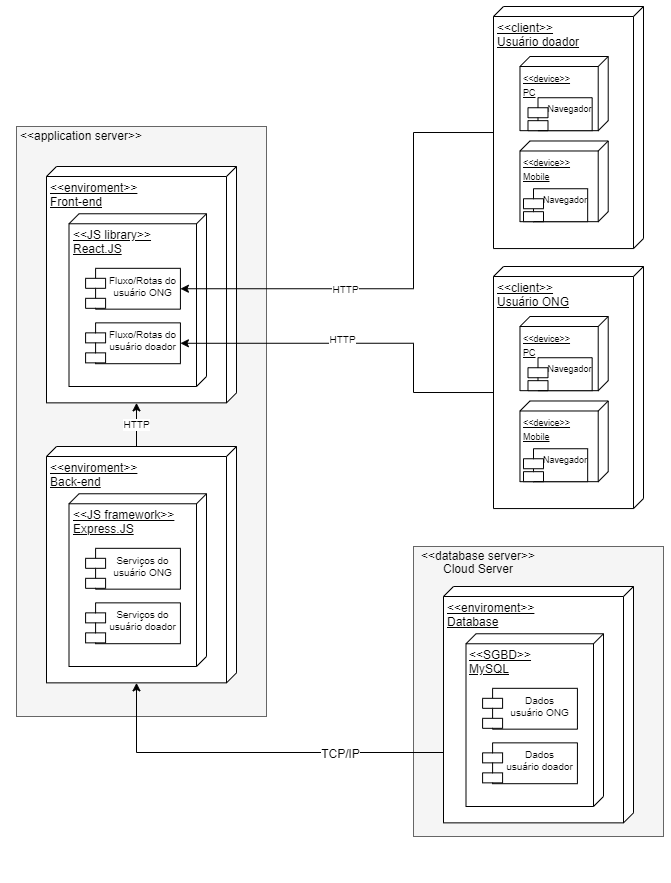

The diagram above was exported from draw.io. Its source (the exported page's mxGraphModel, read from the mxfile embedded in the PNG):
<mxGraphModel dx="2170" dy="1185" grid="1" gridSize="10" guides="1" tooltips="1" connect="1" arrows="1" fold="1" page="1" pageScale="1" pageWidth="827" pageHeight="1169" math="0" shadow="0">
  <root>
    <mxCell id="0" />
    <mxCell id="1" parent="0" />
    <mxCell id="3CJmAWpXoX0T-UGDtjI5-1" value="&amp;laquo;interface&amp;raquo;&lt;br&gt;&lt;b&gt;Name&lt;/b&gt;" style="html=1;fillColor=#f5f5f5;fontColor=#333333;strokeColor=#666666;" vertex="1" parent="1">
      <mxGeometry x="520" y="590" width="250" height="290" as="geometry" />
    </mxCell>
    <mxCell id="ift8_qpooOJlTyVTfjib-1" value="" style="group" parent="1" vertex="1" connectable="0">
      <mxGeometry x="260" y="110" width="225" height="810" as="geometry" />
    </mxCell>
    <mxCell id="ift8_qpooOJlTyVTfjib-22" value="" style="html=1;fontSize=8;container=0;fillColor=#f5f5f5;fontColor=#333333;strokeColor=#666666;" parent="ift8_qpooOJlTyVTfjib-1" vertex="1">
      <mxGeometry x="-137" y="60" width="250" height="590" as="geometry" />
    </mxCell>
    <mxCell id="ift8_qpooOJlTyVTfjib-2" value="&amp;lt;&amp;lt;enviroment&amp;gt;&amp;gt;&lt;br&gt;Front-end" style="verticalAlign=top;align=left;spacingTop=8;spacingLeft=2;spacingRight=12;shape=cube;size=10;direction=south;fontStyle=4;html=1;" parent="ift8_qpooOJlTyVTfjib-1" vertex="1">
      <mxGeometry x="-107" y="100" width="190" height="236.36363636363635" as="geometry" />
    </mxCell>
    <mxCell id="ift8_qpooOJlTyVTfjib-4" value="" style="group" parent="ift8_qpooOJlTyVTfjib-1" vertex="1" connectable="0">
      <mxGeometry x="-84.5" y="147.27" width="137.5" height="172.73" as="geometry" />
    </mxCell>
    <mxCell id="ift8_qpooOJlTyVTfjib-5" value="&amp;lt;&amp;lt;JS library&amp;gt;&amp;gt;&lt;br&gt;React.JS" style="verticalAlign=top;align=left;spacingTop=8;spacingLeft=2;spacingRight=12;shape=cube;size=10;direction=south;fontStyle=4;html=1;" parent="ift8_qpooOJlTyVTfjib-4" vertex="1">
      <mxGeometry width="137.5" height="172.73" as="geometry" />
    </mxCell>
    <mxCell id="ift8_qpooOJlTyVTfjib-6" value="Fluxo/Rotas do&#10;usuário ONG" style="shape=module;align=left;spacingLeft=20;align=center;verticalAlign=top;fontSize=10;" parent="ift8_qpooOJlTyVTfjib-4" vertex="1">
      <mxGeometry x="16.594827586206897" y="54.54698957729005" width="94.82758620689656" height="40.83959296864517" as="geometry" />
    </mxCell>
    <mxCell id="ift8_qpooOJlTyVTfjib-7" value="Fluxo/Rotas do&#10;usuário doador" style="shape=module;align=left;spacingLeft=20;align=center;verticalAlign=top;fontSize=10;" parent="ift8_qpooOJlTyVTfjib-4" vertex="1">
      <mxGeometry x="16.594827586206897" y="109.0939791545801" width="94.82758620689656" height="40.83959296864517" as="geometry" />
    </mxCell>
    <mxCell id="ift8_qpooOJlTyVTfjib-23" value="" style="group;fontSize=15;" parent="ift8_qpooOJlTyVTfjib-1" vertex="1" connectable="0">
      <mxGeometry x="-147" y="60" width="160" height="30" as="geometry" />
    </mxCell>
    <mxCell id="ift8_qpooOJlTyVTfjib-24" value="&lt;font style=&quot;font-size: 12px;&quot;&gt;&amp;lt;&amp;lt;application server&amp;gt;&amp;gt;&lt;/font&gt;" style="text;html=1;strokeColor=none;fillColor=none;align=center;verticalAlign=middle;whiteSpace=wrap;rounded=0;fontSize=8;" parent="ift8_qpooOJlTyVTfjib-23" vertex="1">
      <mxGeometry width="150" height="20" as="geometry" />
    </mxCell>
    <mxCell id="ift8_qpooOJlTyVTfjib-8" value="" style="group" parent="1" vertex="1" connectable="0">
      <mxGeometry x="153" y="490" width="190" height="260" as="geometry" />
    </mxCell>
    <mxCell id="ift8_qpooOJlTyVTfjib-9" value="&amp;lt;&amp;lt;enviroment&amp;gt;&amp;gt;&lt;br&gt;Back-end" style="verticalAlign=top;align=left;spacingTop=8;spacingLeft=2;spacingRight=12;shape=cube;size=10;direction=south;fontStyle=4;html=1;" parent="ift8_qpooOJlTyVTfjib-8" vertex="1">
      <mxGeometry width="190" height="236.36363636363635" as="geometry" />
    </mxCell>
    <mxCell id="ift8_qpooOJlTyVTfjib-10" value="" style="group" parent="ift8_qpooOJlTyVTfjib-8" vertex="1" connectable="0">
      <mxGeometry x="22.5" y="47.27" width="137.5" height="172.73" as="geometry" />
    </mxCell>
    <mxCell id="ift8_qpooOJlTyVTfjib-11" value="&amp;lt;&amp;lt;JS framework&amp;gt;&amp;gt;&lt;br&gt;Express.JS" style="verticalAlign=top;align=left;spacingTop=8;spacingLeft=2;spacingRight=12;shape=cube;size=10;direction=south;fontStyle=4;html=1;" parent="ift8_qpooOJlTyVTfjib-10" vertex="1">
      <mxGeometry width="137.5" height="172.73" as="geometry" />
    </mxCell>
    <mxCell id="ift8_qpooOJlTyVTfjib-12" value="Serviços do&#10;usuário ONG" style="shape=module;align=left;spacingLeft=20;align=center;verticalAlign=top;fontSize=10;" parent="ift8_qpooOJlTyVTfjib-10" vertex="1">
      <mxGeometry x="16.594827586206897" y="54.54698957729005" width="94.82758620689656" height="40.83959296864517" as="geometry" />
    </mxCell>
    <mxCell id="ift8_qpooOJlTyVTfjib-13" value="Serviços do&#10;usuário doador" style="shape=module;align=left;spacingLeft=20;align=center;verticalAlign=top;fontSize=10;" parent="ift8_qpooOJlTyVTfjib-10" vertex="1">
      <mxGeometry x="16.594827586206897" y="109.0939791545801" width="94.82758620689656" height="40.83959296864517" as="geometry" />
    </mxCell>
    <mxCell id="ift8_qpooOJlTyVTfjib-14" value="" style="group" parent="1" vertex="1" connectable="0">
      <mxGeometry x="550" y="630" width="190" height="260" as="geometry" />
    </mxCell>
    <mxCell id="ift8_qpooOJlTyVTfjib-15" value="&amp;lt;&amp;lt;enviroment&amp;gt;&amp;gt;&lt;br&gt;Database" style="verticalAlign=top;align=left;spacingTop=8;spacingLeft=2;spacingRight=12;shape=cube;size=10;direction=south;fontStyle=4;html=1;" parent="ift8_qpooOJlTyVTfjib-14" vertex="1">
      <mxGeometry width="190" height="236.36363636363635" as="geometry" />
    </mxCell>
    <mxCell id="ift8_qpooOJlTyVTfjib-16" value="" style="group" parent="ift8_qpooOJlTyVTfjib-14" vertex="1" connectable="0">
      <mxGeometry x="22.5" y="47.27" width="137.5" height="172.73" as="geometry" />
    </mxCell>
    <mxCell id="ift8_qpooOJlTyVTfjib-17" value="&amp;lt;&amp;lt;SGBD&amp;gt;&amp;gt;&lt;br&gt;MySQL" style="verticalAlign=top;align=left;spacingTop=8;spacingLeft=2;spacingRight=12;shape=cube;size=10;direction=south;fontStyle=4;html=1;" parent="ift8_qpooOJlTyVTfjib-16" vertex="1">
      <mxGeometry width="137.5" height="172.73" as="geometry" />
    </mxCell>
    <mxCell id="ift8_qpooOJlTyVTfjib-18" value="Dados&#10;usuário ONG" style="shape=module;align=left;spacingLeft=20;align=center;verticalAlign=top;fontSize=10;" parent="ift8_qpooOJlTyVTfjib-16" vertex="1">
      <mxGeometry x="16.594827586206897" y="54.54698957729005" width="94.82758620689656" height="40.83959296864517" as="geometry" />
    </mxCell>
    <mxCell id="ift8_qpooOJlTyVTfjib-19" value="Dados&#10;usuário doador" style="shape=module;align=left;spacingLeft=20;align=center;verticalAlign=top;fontSize=10;" parent="ift8_qpooOJlTyVTfjib-16" vertex="1">
      <mxGeometry x="16.594827586206897" y="109.0939791545801" width="94.82758620689656" height="40.83959296864517" as="geometry" />
    </mxCell>
    <mxCell id="ift8_qpooOJlTyVTfjib-27" value="" style="group" parent="1" vertex="1" connectable="0">
      <mxGeometry x="600" y="50" width="150" height="260" as="geometry" />
    </mxCell>
    <mxCell id="ift8_qpooOJlTyVTfjib-28" value="&amp;lt;&amp;lt;client&amp;gt;&amp;gt;&lt;br&gt;Usuário doador" style="verticalAlign=top;align=left;spacingTop=8;spacingLeft=2;spacingRight=12;shape=cube;size=10;direction=south;fontStyle=4;html=1;" parent="ift8_qpooOJlTyVTfjib-27" vertex="1">
      <mxGeometry width="150" height="242.0689655172414" as="geometry" />
    </mxCell>
    <mxCell id="ift8_qpooOJlTyVTfjib-38" value="" style="group" parent="ift8_qpooOJlTyVTfjib-27" vertex="1" connectable="0">
      <mxGeometry x="26.470588235294116" y="134.48275862068965" width="88.23529411764706" height="80.6896551724138" as="geometry" />
    </mxCell>
    <mxCell id="ift8_qpooOJlTyVTfjib-39" value="&lt;font style=&quot;font-size: 9px;&quot;&gt;&amp;lt;&amp;lt;device&amp;gt;&amp;gt;&lt;br&gt;Mobile&lt;br&gt;&lt;/font&gt;" style="verticalAlign=top;align=left;spacingTop=8;spacingLeft=2;spacingRight=12;shape=cube;size=10;direction=south;fontStyle=4;html=1;" parent="ift8_qpooOJlTyVTfjib-38" vertex="1">
      <mxGeometry width="88.23529411764707" height="80.6896551724138" as="geometry" />
    </mxCell>
    <mxCell id="ift8_qpooOJlTyVTfjib-40" value="Navegador" style="shape=module;align=left;spacingLeft=20;align=center;verticalAlign=top;fontSize=9;" parent="ift8_qpooOJlTyVTfjib-38" vertex="1">
      <mxGeometry x="3.531390374331549" y="47.76113692490627" width="64.17112299465239" height="32.927833165645296" as="geometry" />
    </mxCell>
    <mxCell id="ift8_qpooOJlTyVTfjib-36" value="" style="group" parent="ift8_qpooOJlTyVTfjib-27" vertex="1" connectable="0">
      <mxGeometry x="26.470588235294116" y="50" width="88.23529411764706" height="74.1717287112412" as="geometry" />
    </mxCell>
    <mxCell id="ift8_qpooOJlTyVTfjib-37" value="&lt;font style=&quot;font-size: 9px;&quot;&gt;&amp;lt;&amp;lt;device&amp;gt;&amp;gt;&lt;br&gt;PC&lt;/font&gt;" style="verticalAlign=top;align=left;spacingTop=8;spacingLeft=2;spacingRight=12;shape=cube;size=10;direction=south;fontStyle=4;html=1;" parent="ift8_qpooOJlTyVTfjib-36" vertex="1">
      <mxGeometry width="88.23529411764707" height="74.17172413793104" as="geometry" />
    </mxCell>
    <mxCell id="ift8_qpooOJlTyVTfjib-41" value="Navegador" style="shape=module;align=left;spacingLeft=20;align=center;verticalAlign=top;fontSize=9;" parent="ift8_qpooOJlTyVTfjib-36" vertex="1">
      <mxGeometry x="8.021390374331531" y="41.243895545595905" width="64.17112299465239" height="32.927833165645296" as="geometry" />
    </mxCell>
    <mxCell id="ift8_qpooOJlTyVTfjib-34" style="edgeStyle=orthogonalEdgeStyle;rounded=0;orthogonalLoop=1;jettySize=auto;html=1;exitX=0;exitY=0;exitDx=126.03448275862068;exitDy=150;exitPerimeter=0;fontSize=6;entryX=1;entryY=0.5;entryDx=0;entryDy=0;" parent="1" source="ift8_qpooOJlTyVTfjib-28" target="ift8_qpooOJlTyVTfjib-6" edge="1">
      <mxGeometry relative="1" as="geometry">
        <mxPoint x="450" y="230.0000000000001" as="targetPoint" />
        <Array as="points">
          <mxPoint x="520" y="176" />
          <mxPoint x="520" y="332" />
        </Array>
        <mxPoint x="580" y="350" as="sourcePoint" />
      </mxGeometry>
    </mxCell>
    <mxCell id="ift8_qpooOJlTyVTfjib-35" value="HTTP" style="edgeLabel;html=1;align=center;verticalAlign=middle;resizable=0;points=[];fontSize=10;" parent="ift8_qpooOJlTyVTfjib-34" vertex="1" connectable="0">
      <mxGeometry x="0.5252" y="-1" relative="1" as="geometry">
        <mxPoint x="52" y="1" as="offset" />
      </mxGeometry>
    </mxCell>
    <mxCell id="ift8_qpooOJlTyVTfjib-42" value="" style="group" parent="1" vertex="1" connectable="0">
      <mxGeometry x="600" y="310" width="150" height="260" as="geometry" />
    </mxCell>
    <mxCell id="ift8_qpooOJlTyVTfjib-43" value="&amp;lt;&amp;lt;client&amp;gt;&amp;gt;&lt;br&gt;Usuário ONG" style="verticalAlign=top;align=left;spacingTop=8;spacingLeft=2;spacingRight=12;shape=cube;size=10;direction=south;fontStyle=4;html=1;" parent="ift8_qpooOJlTyVTfjib-42" vertex="1">
      <mxGeometry width="150" height="242.0689655172414" as="geometry" />
    </mxCell>
    <mxCell id="ift8_qpooOJlTyVTfjib-44" value="" style="group" parent="ift8_qpooOJlTyVTfjib-42" vertex="1" connectable="0">
      <mxGeometry x="26.470588235294116" y="134.48275862068965" width="88.23529411764706" height="80.6896551724138" as="geometry" />
    </mxCell>
    <mxCell id="ift8_qpooOJlTyVTfjib-45" value="&lt;font style=&quot;font-size: 9px;&quot;&gt;&amp;lt;&amp;lt;device&amp;gt;&amp;gt;&lt;br&gt;Mobile&lt;br&gt;&lt;/font&gt;" style="verticalAlign=top;align=left;spacingTop=8;spacingLeft=2;spacingRight=12;shape=cube;size=10;direction=south;fontStyle=4;html=1;" parent="ift8_qpooOJlTyVTfjib-44" vertex="1">
      <mxGeometry width="88.23529411764707" height="80.6896551724138" as="geometry" />
    </mxCell>
    <mxCell id="ift8_qpooOJlTyVTfjib-46" value="Navegador" style="shape=module;align=left;spacingLeft=20;align=center;verticalAlign=top;fontSize=9;" parent="ift8_qpooOJlTyVTfjib-44" vertex="1">
      <mxGeometry x="3.531390374331549" y="47.76113692490627" width="64.17112299465239" height="32.927833165645296" as="geometry" />
    </mxCell>
    <mxCell id="ift8_qpooOJlTyVTfjib-47" value="" style="group" parent="ift8_qpooOJlTyVTfjib-42" vertex="1" connectable="0">
      <mxGeometry x="26.470588235294116" y="50" width="88.23529411764706" height="74.1717287112412" as="geometry" />
    </mxCell>
    <mxCell id="ift8_qpooOJlTyVTfjib-48" value="&lt;font style=&quot;font-size: 9px;&quot;&gt;&amp;lt;&amp;lt;device&amp;gt;&amp;gt;&lt;br&gt;PC&lt;/font&gt;" style="verticalAlign=top;align=left;spacingTop=8;spacingLeft=2;spacingRight=12;shape=cube;size=10;direction=south;fontStyle=4;html=1;" parent="ift8_qpooOJlTyVTfjib-47" vertex="1">
      <mxGeometry width="88.23529411764707" height="74.17172413793104" as="geometry" />
    </mxCell>
    <mxCell id="ift8_qpooOJlTyVTfjib-49" value="Navegador" style="shape=module;align=left;spacingLeft=20;align=center;verticalAlign=top;fontSize=9;" parent="ift8_qpooOJlTyVTfjib-47" vertex="1">
      <mxGeometry x="8.021390374331531" y="41.243895545595905" width="64.17112299465239" height="32.927833165645296" as="geometry" />
    </mxCell>
    <mxCell id="ift8_qpooOJlTyVTfjib-50" style="edgeStyle=orthogonalEdgeStyle;rounded=0;orthogonalLoop=1;jettySize=auto;html=1;exitX=0;exitY=0;exitDx=126.03448275862068;exitDy=150;exitPerimeter=0;entryX=1;entryY=0.5;entryDx=0;entryDy=0;fontSize=9;" parent="1" source="ift8_qpooOJlTyVTfjib-43" target="ift8_qpooOJlTyVTfjib-7" edge="1">
      <mxGeometry relative="1" as="geometry">
        <Array as="points">
          <mxPoint x="520" y="436" />
          <mxPoint x="520" y="387" />
        </Array>
      </mxGeometry>
    </mxCell>
    <mxCell id="ift8_qpooOJlTyVTfjib-51" value="HTTP" style="edgeLabel;html=1;align=center;verticalAlign=middle;resizable=0;points=[];fontSize=10;" parent="ift8_qpooOJlTyVTfjib-50" vertex="1" connectable="0">
      <mxGeometry x="0.2915" y="-1" relative="1" as="geometry">
        <mxPoint x="34" y="-4" as="offset" />
      </mxGeometry>
    </mxCell>
    <mxCell id="ift8_qpooOJlTyVTfjib-52" value="HTTP" style="edgeStyle=orthogonalEdgeStyle;rounded=0;orthogonalLoop=1;jettySize=auto;html=1;entryX=0;entryY=0;entryDx=236.36363636363635;entryDy=100;entryPerimeter=0;fontSize=10;" parent="1" target="ift8_qpooOJlTyVTfjib-2" edge="1">
      <mxGeometry relative="1" as="geometry">
        <mxPoint x="243" y="490" as="sourcePoint" />
        <Array as="points">
          <mxPoint x="243" y="490" />
        </Array>
      </mxGeometry>
    </mxCell>
    <mxCell id="3CJmAWpXoX0T-UGDtjI5-2" value="" style="group" vertex="1" connectable="0" parent="1">
      <mxGeometry x="510" y="590" width="160" height="43.17999999999995" as="geometry" />
    </mxCell>
    <mxCell id="3CJmAWpXoX0T-UGDtjI5-3" value="&lt;font style=&quot;font-size: 12px;&quot;&gt;&amp;lt;&amp;lt;database server&amp;gt;&amp;gt;&lt;/font&gt;" style="text;html=1;strokeColor=none;fillColor=none;align=center;verticalAlign=middle;whiteSpace=wrap;rounded=0;fontSize=8;" vertex="1" parent="3CJmAWpXoX0T-UGDtjI5-2">
      <mxGeometry width="150" height="20" as="geometry" />
    </mxCell>
    <mxCell id="3CJmAWpXoX0T-UGDtjI5-4" value="" style="group" vertex="1" connectable="0" parent="3CJmAWpXoX0T-UGDtjI5-2">
      <mxGeometry y="13.17999999999995" width="160" height="30" as="geometry" />
    </mxCell>
    <mxCell id="3CJmAWpXoX0T-UGDtjI5-5" value="&lt;span style=&quot;font-size: 12px;&quot;&gt;Cloud Server&lt;/span&gt;" style="text;html=1;strokeColor=none;fillColor=none;align=center;verticalAlign=middle;whiteSpace=wrap;rounded=0;fontSize=8;" vertex="1" parent="3CJmAWpXoX0T-UGDtjI5-4">
      <mxGeometry width="150" height="20" as="geometry" />
    </mxCell>
    <mxCell id="3CJmAWpXoX0T-UGDtjI5-6" style="edgeStyle=orthogonalEdgeStyle;rounded=0;orthogonalLoop=1;jettySize=auto;html=1;exitX=0;exitY=0;exitDx=123.18181818181817;exitDy=190;exitPerimeter=0;entryX=0;entryY=0;entryDx=236.36363636363635;entryDy=100;entryPerimeter=0;fontSize=12;" edge="1" parent="1" source="ift8_qpooOJlTyVTfjib-15" target="ift8_qpooOJlTyVTfjib-9">
      <mxGeometry relative="1" as="geometry">
        <Array as="points">
          <mxPoint x="550" y="796" />
          <mxPoint x="243" y="796" />
        </Array>
      </mxGeometry>
    </mxCell>
    <mxCell id="3CJmAWpXoX0T-UGDtjI5-7" value="TCP/IP" style="edgeLabel;html=1;align=center;verticalAlign=middle;resizable=0;points=[];fontSize=12;" vertex="1" connectable="0" parent="3CJmAWpXoX0T-UGDtjI5-6">
      <mxGeometry x="-0.2999" y="1" relative="1" as="geometry">
        <mxPoint as="offset" />
      </mxGeometry>
    </mxCell>
  </root>
</mxGraphModel>